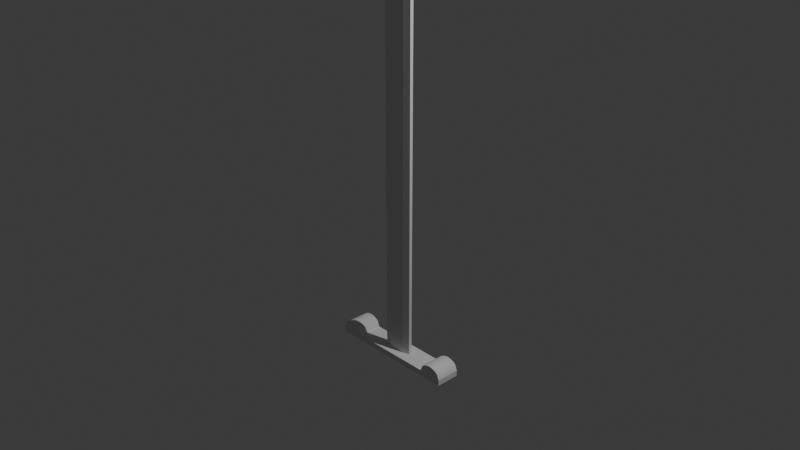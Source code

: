 # Source: spada_2.blend  (saved by Blender 4.3.34; exported with 4.5.12 LTS)
import bpy
from mathutils import Matrix  # noqa: F401  (used for matrix-valued properties, if any)

bpy.ops.wm.read_factory_settings(use_empty=True)
scene = bpy.context.scene
scene.name = 'Scene'

# ---- collections
col_collection = bpy.data.collections.new('Collection'); scene.collection.children.link(col_collection)

# ---- node groups
ng_smooth_by_angle = bpy.data.node_groups.new('Smooth by Angle', 'GeometryNodeTree')
_s = ng_smooth_by_angle.interface.new_socket(name='Mesh', in_out='OUTPUT', socket_type='NodeSocketGeometry')
_s = ng_smooth_by_angle.interface.new_socket(name='Mesh', in_out='INPUT', socket_type='NodeSocketGeometry')
_s = ng_smooth_by_angle.interface.new_socket(name='Angle', in_out='INPUT', socket_type='NodeSocketFloat')
_s.subtype = 'ANGLE'
_s.default_value = 0.5236
_s.min_value = 0.0
_s.max_value = 3.142
_s.description = 'Maximum face angle for smooth edges'
_s = ng_smooth_by_angle.interface.new_socket(name='Ignore Sharpness', in_out='INPUT', socket_type='NodeSocketBool')
_s.force_non_field = True
ng_smooth_by_angle.description = 'Set the sharpness of mesh edges based on the angle between the neighboring faces'
ng_smooth_by_angle.is_modifier = True
_N = ng_smooth_by_angle.nodes; _L = ng_smooth_by_angle.links
n0 = _N.new('GeometryNodeSetShadeSmooth'); n0.name = 'Set Shade Smooth'; n0.location = (120, -80)
n0.domain = 'EDGE'
n1 = _N.new('GeometryNodeSetShadeSmooth'); n1.name = 'Set Shade Smooth.001'; n1.location = (300, -80)
n2 = _N.new('NodeGroupOutput'); n2.name = 'Group Output'; n2.location = (480, -80)
n3 = _N.new('GeometryNodeInputMeshEdgeAngle'); n3.name = 'Edge Angle'; n3.location = (-440, -240)
n4 = _N.new('NodeGroupInput'); n4.name = 'Group Input'; n4.location = (-80, -80)
n5 = _N.new('GeometryNodeInputEdgeSmooth'); n5.name = 'Is Edge Smooth'; n5.location = (-260, -120)
n6 = _N.new('GeometryNodeInputShadeSmooth'); n6.name = 'Is Shade Smooth'; n6.location = (-440, -397)
n7 = _N.new('FunctionNodeCompare'); n7.name = 'Compare'; n7.location = (-260, -260)
n7.operation = 'LESS_EQUAL'
n7.inputs[6].default_value = (0.0, 0.0, 0.0, 0.0)
n7.inputs[7].default_value = (0.0, 0.0, 0.0, 0.0)
n8 = _N.new('FunctionNodeBooleanMath'); n8.name = 'Boolean Math.001'; n8.location = (-80, -260)
n9 = _N.new('NodeGroupInput'); n9.name = 'Group Input.001'; n9.location = (-440, -329)
n10 = _N.new('NodeGroupInput'); n10.name = 'Group Input.002'; n10.location = (-259, -189)
n11 = _N.new('FunctionNodeBooleanMath'); n11.name = 'Boolean Math'; n11.location = (-80, -149)
n11.operation = 'OR'
n12 = _N.new('FunctionNodeBooleanMath'); n12.name = 'Boolean Math.002'; n12.location = (-260, -380)
n12.operation = 'OR'
n13 = _N.new('NodeGroupInput'); n13.name = 'Group Input.003'; n13.location = (-440, -460)
_L.new(n3.outputs[0], n7.inputs[0])
_L.new(n1.outputs[0], n2.inputs[0])
_L.new(n9.outputs[1], n7.inputs[1])
_L.new(n7.outputs[0], n8.inputs[0])
_L.new(n4.outputs[0], n0.inputs[0])
_L.new(n0.outputs[0], n1.inputs[0])
_L.new(n8.outputs[0], n0.inputs[2])
_L.new(n10.outputs[2], n11.inputs[1])
_L.new(n5.outputs[0], n11.inputs[0])
_L.new(n11.outputs[0], n0.inputs[1])
_L.new(n13.outputs[2], n12.inputs[1])
_L.new(n6.outputs[0], n12.inputs[0])
_L.new(n12.outputs[0], n8.inputs[1])
n2.is_active_output = True

# ---- world
world_world = bpy.data.worlds.new('World'); scene.world = world_world
world_world.use_nodes = True; world_world.node_tree.nodes.clear()
_N = world_world.node_tree.nodes; _L = world_world.node_tree.links
n0 = _N.new('ShaderNodeOutputWorld'); n0.name = 'World Output'; n0.location = (300, 300)
n1 = _N.new('ShaderNodeBackground'); n1.name = 'Background'; n1.location = (10, 300)
n1.inputs[0].default_value = (0.05088, 0.05088, 0.05088, 1.0)
_L.new(n1.outputs[0], n0.inputs[0])
n0.is_active_output = True
world_world.color = (0.05088, 0.05088, 0.05088)
world_world.sun_shadow_jitter_overblur = 0.0

# ---- cameras
cam_camera = bpy.data.cameras.new('Camera')
cam_camera.clip_end = 100.0
cam_camera.ortho_scale = 7.314

# ---- lights
light_light = bpy.data.lights.new('Light', 'POINT')
light_light.energy = 1000.0
light_light.shadow_soft_size = 0.1

# ---- meshes
me_cube_001 = bpy.data.meshes.new('Cube.001')
me_cube_001.from_pydata([(-1.0, -1.0, -1.0), (-1.0, -1.0, 1.0), (-1.0, 1.0, -1.0), (-1.0, 1.0, 1.0), (1.0, -1.0, -1.0), (1.0, -1.0, 1.0), (1.0, 1.0, -1.0), (1.0, 1.0, 1.0), (0.8182, 1.0, -1.0), (0.6364, 1.0, -1.0), (0.4545, 1.0, -1.0), (0.2727, 1.0, -1.0), (0.09091, 1.0, -1.0), (-0.09091, 1.0, -1.0), (-0.2727, 1.0, -1.0), (-0.4545, 1.0, -1.0), (-0.6364, 1.0, -1.0), (-0.8182, 1.0, -1.0), (-0.6364, 1.0, 1.0), (-0.4545, 1.0, 1.0), (-0.2339, 0.1337, 1.0), (-0.1325, 0.1337, 1.0), (0.1325, 0.1337, 1.0), (0.2339, 0.1337, 1.0), (0.4545, 1.0, 1.0), (0.6364, 1.0, 1.0), (-0.8182, -1.0, -1.0), (-0.6364, -1.0, -1.0), (-0.4545, -1.0, -1.0), (-0.2727, -1.0, -1.0), (-0.09091, -1.0, -1.0), (0.09091, -1.0, -1.0), (0.2727, -1.0, -1.0), (0.4545, -1.0, -1.0), (0.6364, -1.0, -1.0), (0.8182, -1.0, -1.0), (0.6364, -1.0, 1.0), (0.4545, -1.0, 1.0), (0.2339, -0.1337, 1.0), (0.1325, -0.1337, 1.0), (-0.1325, -0.1337, 1.0), (-0.2339, -0.1337, 1.0), (-0.4545, -1.0, 1.0), (-0.6364, -1.0, 1.0), (-1.0, 1.0, 1.0), (-0.6364, 1.0, 1.0), (-0.8182, 1.0, 0.9967), (-0.9657, 1.0, 2.999), (-0.9268, 1.0, 3.621), (-0.8847, 1.0, 4.047), (-0.8406, 1.0, 4.263), (-0.7958, 1.0, 4.263), (-0.7516, 1.0, 4.047), (-0.7095, 1.0, 3.621), (-0.6707, 1.0, 2.999), (0.6364, 1.0, 1.0), (1.0, 1.0, 1.0), (0.8182, 1.0, 0.9967), (0.6707, 1.0, 2.999), (0.7095, 1.0, 3.621), (0.7516, 1.0, 4.047), (0.7958, 1.0, 4.263), (0.8406, 1.0, 4.263), (0.8847, 1.0, 4.047), (0.9268, 1.0, 3.621), (0.9657, 1.0, 2.999), (1.0, -1.0, 1.0), (0.6364, -1.0, 1.0), (0.8182, -1.0, 0.9967), (0.9657, -1.0, 2.999), (0.9268, -1.0, 3.621), (0.8847, -1.0, 4.047), (0.8406, -1.0, 4.263), (0.7958, -1.0, 4.263), (0.7516, -1.0, 4.047), (0.7095, -1.0, 3.621), (0.6707, -1.0, 2.999), (-0.6364, -1.0, 1.0), (-1.0, -1.0, 1.0), (-0.8182, -1.0, 0.9967), (-0.6707, -1.0, 2.999), (-0.7095, -1.0, 3.621), (-0.7516, -1.0, 4.047), (-0.7958, -1.0, 4.263), (-0.8406, -1.0, 4.263), (-0.8847, -1.0, 4.047), (-0.9268, -1.0, 3.621), (-0.9657, -1.0, 2.999), (-0.2727, 1.0, 1.0), (-0.09091, 1.0, 1.0), (0.09091, 1.0, 1.0), (0.2727, 1.0, 1.0), (0.2727, -1.0, 1.0), (0.09091, -1.0, 1.0), (-0.09091, -1.0, 1.0), (-0.2727, -1.0, 1.0), (0.1325, 0.3018, 1.0), (0.1325, -0.3018, 1.0), (-0.1325, 0.3018, 1.0), (-0.1325, -0.3018, 1.0), (-0.2339, 0.1337, 1.0), (0.2339, 0.1337, 1.0), (0.2339, -0.1337, 1.0), (-0.2339, -0.1337, 1.0), (0.1325, 0.3018, 111.3), (0.1325, -0.3018, 111.3), (-0.1325, 0.3018, 111.3), (-0.1325, -0.3018, 111.3), (-0.2339, 0.1337, 111.3), (0.2339, 0.1337, 111.3), (0.2339, -0.1337, 111.3), (-0.2339, -0.1337, 111.3), (8.315e-05, 1.0, -1.0), (8.32e-05, 1.0, 1.0), (8.32e-05, -1.0, -1.0), (8.315e-05, -1.0, 1.0), (0.0001212, 0.1337, 1.0), (0.0001212, -0.1337, 1.0), (0.0001212, 0.3018, 1.0), (0.0001212, -0.3018, 1.0), (0.0001212, 0.3018, 111.3), (0.0001212, -0.3018, 111.3), (0.1325, 0.3018, 111.3), (0.1325, -0.3018, 111.3), (-0.1325, 0.3018, 111.3), (-0.1325, -0.3018, 111.3), (0.0001212, 0.3018, 111.3), (0.0001212, -0.3018, 111.3), (0.1325, 0.3018, 121.6), (0.1325, -0.3018, 121.6), (-0.1325, 0.3018, 121.6), (-0.1325, -0.3018, 121.6), (-0.2339, 0.1337, 121.6), (0.2339, 0.1337, 121.6), (0.2339, -0.1337, 121.6), (-0.2339, -0.1337, 121.6), (0.1325, 0.3018, 121.6), (0.1325, -0.3018, 121.6), (-0.1325, 0.3018, 121.6), (-0.1325, -0.3018, 121.6), (0.0001212, 0.3018, 121.6), (0.0001212, -0.3018, 121.6)], [], [(0, 1, 3, 2), (55, 25, 36, 67), (6, 7, 5, 4), (27, 43, 77, 79, 26), (8, 6, 4, 35), (17, 46, 45, 18, 16), (9, 25, 55, 57, 8), (4, 5, 66, 68, 35), (25, 24, 37, 36), (24, 91, 92, 37), (21, 20, 100, 98), (23, 22, 96, 101), (117, 39, 97, 119), (88, 19, 42, 95), (19, 18, 43, 42), (7, 56, 66, 5), (2, 17, 26, 0), (17, 16, 27, 26), (16, 15, 28, 27), (15, 14, 29, 28), (14, 13, 30, 29), (112, 12, 31, 114), (12, 11, 32, 31), (11, 10, 33, 32), (10, 9, 34, 33), (9, 8, 35, 34), (35, 68, 67, 36, 34), (26, 79, 78, 1, 0), (34, 36, 37, 33), (33, 37, 92, 32), (32, 92, 93, 31), (114, 115, 94, 30), (30, 94, 95, 29), (29, 95, 42, 28), (28, 42, 43, 27), (44, 3, 1, 78), (18, 45, 77, 43), (16, 18, 19, 15), (15, 19, 88, 14), (14, 88, 89, 13), (112, 113, 90, 12), (12, 90, 91, 11), (11, 91, 24, 10), (10, 24, 25, 9), (8, 57, 56, 7, 6), (44, 47, 46), (47, 48, 46), (48, 49, 46), (49, 50, 46), (50, 51, 46), (51, 52, 46), (52, 53, 46), (53, 54, 46), (54, 45, 46), (55, 58, 57), (58, 59, 57), (59, 60, 57), (60, 61, 57), (61, 62, 57), (62, 63, 57), (63, 64, 57), (64, 65, 57), (65, 56, 57), (66, 69, 68), (69, 70, 68), (70, 71, 68), (71, 72, 68), (72, 73, 68), (73, 74, 68), (74, 75, 68), (75, 76, 68), (76, 67, 68), (77, 80, 79), (80, 81, 79), (81, 82, 79), (82, 83, 79), (83, 84, 79), (84, 85, 79), (85, 86, 79), (86, 87, 79), (87, 78, 79), (55, 67, 76, 58), (58, 76, 75, 59), (59, 75, 74, 60), (60, 74, 73, 61), (61, 73, 72, 62), (62, 72, 71, 63), (63, 71, 70, 64), (64, 70, 69, 65), (65, 69, 66, 56), (44, 78, 87, 47), (47, 87, 86, 48), (48, 86, 85, 49), (49, 85, 84, 50), (50, 84, 83, 51), (51, 83, 82, 52), (52, 82, 81, 53), (53, 81, 80, 54), (54, 80, 77, 45), (2, 3, 44, 46, 17), (20, 21, 89, 88), (116, 22, 90, 113), (22, 23, 91, 90), (38, 39, 93, 92), (117, 40, 94, 115), (40, 41, 95, 94), (23, 38, 92, 91), (41, 20, 88, 95), (101, 96, 104, 109), (119, 97, 105, 121), (102, 101, 109, 110), (20, 41, 103, 100), (41, 40, 99, 103), (39, 38, 102, 97), (116, 21, 98, 118), (38, 23, 101, 102), (124, 125, 139, 138), (120, 106, 124, 126), (111, 107, 131, 135), (98, 100, 108, 106), (100, 103, 111, 108), (103, 99, 107, 111), (97, 102, 110, 105), (118, 98, 106, 120), (96, 118, 120, 104), (107, 121, 127, 125), (22, 116, 118, 96), (99, 119, 121, 107), (39, 117, 115, 93), (21, 116, 113, 89), (13, 89, 113, 112), (31, 93, 115, 114), (13, 112, 114, 30), (40, 117, 119, 99), (123, 122, 136, 137), (105, 110, 134, 129), (105, 104, 122, 123), (121, 105, 123, 127), (104, 120, 126, 122), (106, 107, 125, 124), (133, 128, 129, 134), (130, 132, 135, 131), (140, 138, 139, 141), (136, 140, 141, 137), (104, 105, 129, 128), (110, 109, 133, 134), (107, 106, 130, 131), (122, 126, 140, 136), (108, 111, 135, 132), (106, 108, 132, 130), (125, 127, 141, 139), (126, 124, 138, 140), (127, 123, 137, 141), (109, 104, 128, 133)])
me_cube_001.polygons.foreach_set('use_smooth', [True] * 154)
_uv = me_cube_001.uv_layers.new(name='UVMap')
_uv.uv.foreach_set('vector', [0.375, 0.0, 0.625, 0.0, 0.625, 0.25, 0.375, 0.25, 0.6705, 0.5, 0.6705, 0.5, 0.6705, 0.75, 0.6705, 0.75, 0.375, 0.5, 0.625, 0.5, 0.625, 0.75, 0.375, 0.75, 0.375, 0.9545, 0.625, 0.9545, 0.625, 0.9545, 0.4458, 0.9773, 0.375, 0.9773, 0.3523, 0.5, 0.375, 0.5, 0.375, 0.75, 0.3523, 0.75, 0.375, 0.2727, 0.4458, 0.2727, 0.625, 0.2955, 0.625, 0.2955, 0.375, 0.2955, 0.375, 0.4545, 0.625, 0.4545, 0.625, 0.4545, 0.4458, 0.4773, 0.375, 0.4773, 0.375, 0.75, 0.625, 0.75, 0.625, 0.75, 0.4458, 0.7727, 0.375, 0.7727, 0.6705, 0.5, 0.6932, 0.5, 0.6932, 0.75, 0.6705, 0.75, 0.6932, 0.5, 0.7159, 0.5, 0.7159, 0.75, 0.6932, 0.75, 0.7614, 0.514, 0.7701, 0.514, 0.7701, 0.514, 0.7614, 0.514, 0.7299, 0.514, 0.7386, 0.514, 0.7386, 0.514, 0.7299, 0.514, 0.75, 0.736, 0.7386, 0.736, 0.7386, 0.736, 0.75, 0.736, 0.7841, 0.5, 0.8068, 0.5, 0.8068, 0.75, 0.7841, 0.75, 0.8068, 0.5, 0.8295, 0.5, 0.8295, 0.75, 0.8068, 0.75, 0.625, 0.5, 0.625, 0.5, 0.625, 0.75, 0.625, 0.75, 0.125, 0.5, 0.1477, 0.5, 0.1477, 0.75, 0.125, 0.75, 0.1477, 0.5, 0.1705, 0.5, 0.1705, 0.75, 0.1477, 0.75, 0.1705, 0.5, 0.1932, 0.5, 0.1932, 0.75, 0.1705, 0.75, 0.1932, 0.5, 0.2159, 0.5, 0.2159, 0.75, 0.1932, 0.75, 0.2159, 0.5, 0.2386, 0.5, 0.2386, 0.75, 0.2159, 0.75, 0.25, 0.5, 0.2614, 0.5, 0.2614, 0.75, 0.25, 0.75, 0.2614, 0.5, 0.2841, 0.5, 0.2841, 0.75, 0.2614, 0.75, 0.2841, 0.5, 0.3068, 0.5, 0.3068, 0.75, 0.2841, 0.75, 0.3068, 0.5, 0.3295, 0.5, 0.3295, 0.75, 0.3068, 0.75, 0.3295, 0.5, 0.3523, 0.5, 0.3523, 0.75, 0.3295, 0.75, 0.375, 0.7727, 0.4458, 0.7727, 0.625, 0.7955, 0.625, 0.7955, 0.375, 0.7955, 0.375, 0.9773, 0.4458, 0.9773, 0.625, 1.0, 0.625, 1.0, 0.375, 1.0, 0.375, 0.7955, 0.625, 0.7955, 0.625, 0.8182, 0.375, 0.8182, 0.375, 0.8182, 0.625, 0.8182, 0.625, 0.8409, 0.375, 0.8409, 0.375, 0.8409, 0.625, 0.8409, 0.625, 0.8636, 0.375, 0.8636, 0.375, 0.875, 0.625, 0.875, 0.625, 0.8864, 0.375, 0.8864, 0.375, 0.8864, 0.625, 0.8864, 0.625, 0.9091, 0.375, 0.9091, 0.375, 0.9091, 0.625, 0.9091, 0.625, 0.9318, 0.375, 0.9318, 0.375, 0.9318, 0.625, 0.9318, 0.625, 0.9545, 0.375, 0.9545, 0.875, 0.5, 0.875, 0.5, 0.875, 0.75, 0.875, 0.75, 0.8295, 0.5, 0.8295, 0.5, 0.8295, 0.75, 0.8295, 0.75, 0.375, 0.2955, 0.625, 0.2955, 0.625, 0.3182, 0.375, 0.3182, 0.375, 0.3182, 0.625, 0.3182, 0.625, 0.3409, 0.375, 0.3409, 0.375, 0.3409, 0.625, 0.3409, 0.625, 0.3636, 0.375, 0.3636, 0.375, 0.375, 0.625, 0.375, 0.625, 0.3864, 0.375, 0.3864, 0.375, 0.3864, 0.625, 0.3864, 0.625, 0.4091, 0.375, 0.4091, 0.375, 0.4091, 0.625, 0.4091, 0.625, 0.4318, 0.375, 0.4318, 0.375, 0.4318, 0.625, 0.4318, 0.625, 0.4545, 0.375, 0.4545, 0.375, 0.4773, 0.4458, 0.4773, 0.625, 0.5, 0.625, 0.5, 0.375, 0.5, 0.625, 0.25, 0.6196, 0.2543, 0.4458, 0.2727, 0.6196, 0.2543, 0.6034, 0.2591, 0.4458, 0.2727, 0.6034, 0.2591, 0.577, 0.2644, 0.4458, 0.2727, 0.577, 0.2644, 0.5191, 0.2727, 0.4458, 0.2727, 0.5191, 0.2727, 0.5191, 0.2727, 0.4458, 0.2727, 0.5191, 0.2727, 0.5115, 0.2727, 0.4458, 0.2727, 0.5115, 0.2727, 0.4964, 0.2727, 0.4458, 0.2727, 0.4964, 0.2727, 0.4743, 0.2727, 0.4458, 0.2727, 0.4743, 0.2727, 0.4459, 0.2727, 0.4458, 0.2727, 0.625, 0.4545, 0.6196, 0.4588, 0.4458, 0.4773, 0.6196, 0.4588, 0.6034, 0.4637, 0.4458, 0.4773, 0.6034, 0.4637, 0.577, 0.469, 0.4458, 0.4773, 0.577, 0.469, 0.5191, 0.4773, 0.4458, 0.4773, 0.5191, 0.4773, 0.5191, 0.4773, 0.4458, 0.4773, 0.5191, 0.4773, 0.5115, 0.4773, 0.4458, 0.4773, 0.5115, 0.4773, 0.4964, 0.4773, 0.4458, 0.4773, 0.4964, 0.4773, 0.4743, 0.4773, 0.4458, 0.4773, 0.4743, 0.4773, 0.4459, 0.4773, 0.4458, 0.4773, 0.4459, 0.7727, 0.3306, 0.7543, 0.4458, 0.7727, 0.3306, 0.7543, 0.3898, 0.7591, 0.4458, 0.7727, 0.3898, 0.7591, 0.4461, 0.7644, 0.4458, 0.7727, 0.4461, 0.7644, 0.5191, 0.7727, 0.4458, 0.7727, 0.5191, 0.7727, 0.5191, 0.7727, 0.4458, 0.7727, 0.5191, 0.7727, 0.625, 0.7871, 0.4458, 0.7727, 0.625, 0.7871, 0.625, 0.789, 0.4458, 0.7727, 0.625, 0.789, 0.625, 0.7919, 0.4458, 0.7727, 0.625, 0.7919, 0.625, 0.7955, 0.4458, 0.7727, 0.4459, 0.9773, 0.3306, 0.9588, 0.4458, 0.9773, 0.3306, 0.9588, 0.3898, 0.9637, 0.4458, 0.9773, 0.3898, 0.9637, 0.4461, 0.969, 0.4458, 0.9773, 0.4461, 0.969, 0.5191, 0.9773, 0.4458, 0.9773, 0.5191, 0.9773, 0.5191, 0.9773, 0.4458, 0.9773, 0.5191, 0.9773, 0.625, 0.9917, 0.4458, 0.9773, 0.625, 0.9917, 0.625, 0.9936, 0.4458, 0.9773, 0.625, 0.9936, 0.625, 0.9964, 0.4458, 0.9773, 0.625, 0.9964, 0.625, 1.0, 0.4458, 0.9773, 0.6705, 0.5, 0.6705, 0.75, 0.6669, 0.75, 0.6669, 0.5, 0.6669, 0.5, 0.6669, 0.75, 0.664, 0.75, 0.664, 0.5, 0.664, 0.5, 0.664, 0.75, 0.6621, 0.75, 0.6621, 0.5, 0.6621, 0.5, 0.6621, 0.75, 0.6611, 0.75, 0.6611, 0.5, 0.6611, 0.5, 0.6611, 0.75, 0.6343, 0.75, 0.6343, 0.5, 0.6343, 0.5, 0.6343, 0.75, 0.6333, 0.75, 0.6333, 0.5, 0.6333, 0.5, 0.6333, 0.75, 0.6314, 0.75, 0.6314, 0.5, 0.6314, 0.5, 0.6314, 0.75, 0.6286, 0.75, 0.6286, 0.5, 0.6286, 0.5, 0.6286, 0.75, 0.625, 0.75, 0.625, 0.5, 0.875, 0.5, 0.875, 0.75, 0.8714, 0.75, 0.8714, 0.5, 0.8714, 0.5, 0.8714, 0.75, 0.8686, 0.75, 0.8686, 0.5, 0.8686, 0.5, 0.8686, 0.75, 0.8667, 0.75, 0.8667, 0.5, 0.8667, 0.5, 0.8667, 0.75, 0.8657, 0.75, 0.8657, 0.5, 0.8657, 0.5, 0.8657, 0.75, 0.8389, 0.75, 0.8389, 0.5, 0.8389, 0.5, 0.8389, 0.75, 0.8379, 0.75, 0.8379, 0.5, 0.8379, 0.5, 0.8379, 0.75, 0.836, 0.75, 0.836, 0.5, 0.836, 0.5, 0.836, 0.75, 0.8331, 0.75, 0.8331, 0.5, 0.8331, 0.5, 0.8331, 0.75, 0.8295, 0.75, 0.8295, 0.5, 0.375, 0.25, 0.625, 0.25, 0.625, 0.25, 0.4458, 0.2727, 0.375, 0.2727, 0.7701, 0.514, 0.7614, 0.514, 0.7614, 0.5, 0.7841, 0.5, 0.75, 0.514, 0.7386, 0.514, 0.7386, 0.5, 0.75, 0.5, 0.7386, 0.514, 0.7299, 0.514, 0.7159, 0.5, 0.7386, 0.5, 0.7299, 0.736, 0.7386, 0.736, 0.7386, 0.75, 0.7159, 0.75, 0.75, 0.736, 0.7614, 0.736, 0.7614, 0.75, 0.75, 0.75, 0.7614, 0.736, 0.7701, 0.736, 0.7841, 0.75, 0.7614, 0.75, 0.7299, 0.514, 0.7299, 0.736, 0.7159, 0.75, 0.7159, 0.5, 0.7701, 0.736, 0.7701, 0.514, 0.7841, 0.5, 0.7841, 0.75, 0.7299, 0.514, 0.7386, 0.514, 0.7386, 0.514, 0.7299, 0.514, 0.75, 0.736, 0.7386, 0.736, 0.7386, 0.736, 0.75, 0.736, 0.7299, 0.736, 0.7299, 0.514, 0.7299, 0.514, 0.7299, 0.736, 0.7701, 0.514, 0.7701, 0.736, 0.7701, 0.736, 0.7701, 0.514, 0.7701, 0.736, 0.7614, 0.736, 0.7614, 0.736, 0.7701, 0.736, 0.7386, 0.736, 0.7299, 0.736, 0.7299, 0.736, 0.7386, 0.736, 0.75, 0.514, 0.7614, 0.514, 0.7614, 0.514, 0.75, 0.514, 0.7299, 0.736, 0.7299, 0.514, 0.7299, 0.514, 0.7299, 0.736, 0.7614, 0.514, 0.7614, 0.736, 0.7614, 0.736, 0.7614, 0.514, 0.75, 0.514, 0.7614, 0.514, 0.7614, 0.514, 0.75, 0.514, 0.7701, 0.736, 0.7614, 0.736, 0.7614, 0.736, 0.7701, 0.736, 0.7614, 0.514, 0.7701, 0.514, 0.7701, 0.514, 0.7614, 0.514, 0.7701, 0.514, 0.7701, 0.736, 0.7701, 0.736, 0.7701, 0.514, 0.7701, 0.736, 0.7614, 0.736, 0.7614, 0.736, 0.7701, 0.736, 0.7386, 0.736, 0.7299, 0.736, 0.7299, 0.736, 0.7386, 0.736, 0.75, 0.514, 0.7614, 0.514, 0.7614, 0.514, 0.75, 0.514, 0.7386, 0.514, 0.75, 0.514, 0.75, 0.514, 0.7386, 0.514, 0.7614, 0.736, 0.75, 0.736, 0.75, 0.736, 0.7614, 0.736, 0.7386, 0.514, 0.75, 0.514, 0.75, 0.514, 0.7386, 0.514, 0.7614, 0.736, 0.75, 0.736, 0.75, 0.736, 0.7614, 0.736, 0.7386, 0.736, 0.75, 0.736, 0.75, 0.75, 0.7386, 0.75, 0.7614, 0.514, 0.75, 0.514, 0.75, 0.5, 0.7614, 0.5, 0.375, 0.3636, 0.625, 0.3636, 0.625, 0.375, 0.375, 0.375, 0.375, 0.8636, 0.625, 0.8636, 0.625, 0.875, 0.375, 0.875, 0.2386, 0.5, 0.25, 0.5, 0.25, 0.75, 0.2386, 0.75, 0.7614, 0.736, 0.75, 0.736, 0.75, 0.736, 0.7614, 0.736, 0.7386, 0.736, 0.7386, 0.514, 0.7386, 0.514, 0.7386, 0.736, 0.7386, 0.736, 0.7299, 0.736, 0.7299, 0.736, 0.7386, 0.736, 0.7386, 0.736, 0.7386, 0.514, 0.7386, 0.514, 0.7386, 0.736, 0.75, 0.736, 0.7386, 0.736, 0.7386, 0.736, 0.75, 0.736, 0.7386, 0.514, 0.75, 0.514, 0.75, 0.514, 0.7386, 0.514, 0.7614, 0.514, 0.7614, 0.736, 0.7614, 0.736, 0.7614, 0.514, 0.7299, 0.514, 0.7386, 0.514, 0.7386, 0.736, 0.7299, 0.736, 0.7614, 0.514, 0.7701, 0.514, 0.7701, 0.736, 0.7614, 0.736, 0.75, 0.514, 0.7614, 0.514, 0.7614, 0.736, 0.75, 0.736, 0.7386, 0.514, 0.75, 0.514, 0.75, 0.736, 0.7386, 0.736, 0.7386, 0.514, 0.7386, 0.736, 0.7386, 0.736, 0.7386, 0.514, 0.7299, 0.736, 0.7299, 0.514, 0.7299, 0.514, 0.7299, 0.736, 0.7614, 0.736, 0.7614, 0.514, 0.7614, 0.514, 0.7614, 0.736, 0.7386, 0.514, 0.75, 0.514, 0.75, 0.514, 0.7386, 0.514, 0.7701, 0.514, 0.7701, 0.736, 0.7701, 0.736, 0.7701, 0.514, 0.7614, 0.514, 0.7701, 0.514, 0.7701, 0.514, 0.7614, 0.514, 0.7614, 0.736, 0.75, 0.736, 0.75, 0.736, 0.7614, 0.736, 0.75, 0.514, 0.7614, 0.514, 0.7614, 0.514, 0.75, 0.514, 0.75, 0.736, 0.7386, 0.736, 0.7386, 0.736, 0.75, 0.736, 0.7299, 0.514, 0.7386, 0.514, 0.7386, 0.514, 0.7299, 0.514])
me_cube_001.update()

# ---- objects
ob_light = bpy.data.objects.new('Light', light_light)
ob_camera = bpy.data.objects.new('Camera', cam_camera)
ob_empty = bpy.data.objects.new('Empty', None)
ob_cube = bpy.data.objects.new('Cube', me_cube_001)

# ---- transforms, parenting, visibility, modifiers, constraints
ob_light.location = (4.076, 1.005, 5.904)
ob_light.rotation_euler = (0.6503, 0.05522, 1.866)
ob_light.lock_rotations_4d = False
ob_light.empty_display_type = 'ARROWS'
ob_light.color = (0.0, 0.0, 0.0, 0.0)
ob_light.lineart.crease_threshold = 0.0
ob_camera.location = (7.359, -6.926, 4.958)
ob_camera.rotation_euler = (1.109, 0.0, 0.8149)
ob_camera.lock_rotations_4d = False
ob_camera.empty_display_type = 'ARROWS'
ob_camera.color = (0.0, 0.0, 0.0, 0.0)
ob_camera.display_type = 'WIRE'
ob_camera.lineart.crease_threshold = 0.0
ob_empty.location = (-0.1116, 0.0, -0.1103)
ob_empty.rotation_euler = (1.571, -0.9696, 3.142)
ob_empty.empty_display_type = 'IMAGE'
ob_empty.empty_display_size = 5.0
ob_empty.empty_image_depth = 'BACK'
ob_empty.show_empty_image_perspective = False
ob_empty.empty_image_side = 'FRONT'
ob_cube.location = (0.0, 0.0, -1.575)
ob_cube.scale = (0.7304, 0.1337, 0.03184)
_m = ob_cube.modifiers.new('Smooth by Angle', 'NODES')
_m.node_group = ng_smooth_by_angle
_m.use_pin_to_last = True
_m.show_group_selector = False

# ---- collection membership
col_collection.objects.link(ob_light)
col_collection.objects.link(ob_camera)
col_collection.objects.link(ob_empty)
col_collection.objects.link(ob_cube)

# ---- scene / render settings (as saved in the file)
scene.camera = ob_camera
scene.frame_start = 1; scene.frame_end = 250; scene.frame_set(1)
scene.render.engine = 'BLENDER_EEVEE_NEXT'
bpy.context.view_layer.update()

